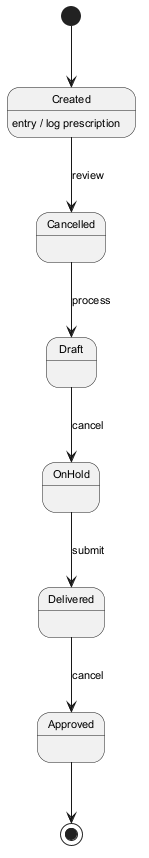

The diagram above was rendered by PlantUML. Its source (embedded in the PNG):
@startuml
skinparam backgroundColor #FFFFFF
skinparam classBackgroundColor #E8F4FA
skinparam classBorderColor #2C7DA0
skinparam defaultFontSize 11
[*] --> Created
Created --> Cancelled : review
Created : entry / log prescription
Cancelled --> Draft : process
Draft --> OnHold : cancel
OnHold --> Delivered : submit
Delivered --> Approved : cancel
Approved --> [*]
@enduml